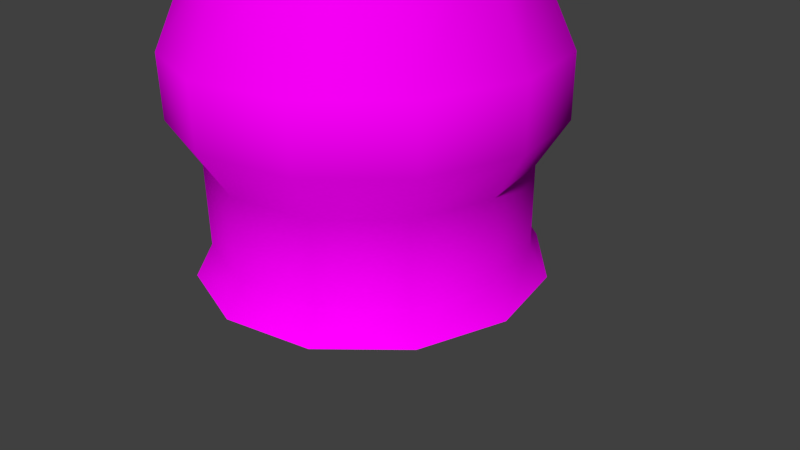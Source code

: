 # Source: Cannontower_1.blend  (saved by Blender 2.76.0; exported with 4.5.12 LTS)
import bpy
from mathutils import Matrix  # noqa: F401  (used for matrix-valued properties, if any)

bpy.ops.wm.read_factory_settings(use_empty=True)
scene = bpy.context.scene
scene.name = 'Scene'

# ---- collections
col_collection_1 = bpy.data.collections.new('Collection 1'); scene.collection.children.link(col_collection_1)

# ---- images (referenced by path relative to the original .blend; pixels are not part of the script)
import os
ASSET_DIR = os.environ.get("B2B_ASSET_DIR", "")  # directory of the original .blend (textures are referenced by path, not embedded)
HERE = os.path.dirname(os.path.abspath(__file__))  # packed textures are extracted next to this script under _unpacked/

def load_image(name, relpath, width, height, colorspace="sRGB"):
    """Load a texture the original file referenced (path relative to the .blend, or extracted next to this script)."""
    p = next((c for c in (os.path.join(HERE, relpath), os.path.join(ASSET_DIR, relpath)) if relpath and os.path.exists(c)), "")
    if p:
        img = bpy.data.images.load(p, check_existing=True)
        img.name = name
    else:  # same state as the original file: an image datablock whose file is absent (Cycles renders it pink)
        img = bpy.data.images.new(name, width, height)
        img.source = "FILE"
        img.filepath = "//" + (relpath or name)
    img.colorspace_settings.name = colorspace
    return img
img_tower_png = load_image('tower.png', 'tower.png', 1024, 1024, 'sRGB')

# ---- materials (node trees are filled in below, after node groups)
mat_material = bpy.data.materials.new('Material')
mat_material.alpha_threshold = 0.0
mat_material.roughness = 0.5
mat_material.line_color = (0.0, 0.0, 0.0, 1.0)
mat_material_001 = bpy.data.materials.new('Material.001')
mat_material_001.alpha_threshold = 0.0
mat_material_001.roughness = 0.5

# ---- material node trees
mat_material_001.use_nodes = True; mat_material_001.node_tree.nodes.clear()
_N = mat_material_001.node_tree.nodes; _L = mat_material_001.node_tree.links
n0 = _N.new('ShaderNodeOutputMaterial'); n0.name = 'Material Output'; n0.location = (300, 300)
n1 = _N.new('ShaderNodeBsdfDiffuse'); n1.name = 'Diffuse BSDF'; n1.location = (10, 300)
n2 = _N.new('ShaderNodeTexImage'); n2.name = 'Image Texture'; n2.location = (-180, 300)
n2.width = 140
n2.image = img_tower_png
_L.new(n1.outputs[0], n0.inputs[0])
_L.new(n2.outputs[0], n1.inputs[0])
n0.is_active_output = True

# ---- world
world_world = bpy.data.worlds.new('World'); scene.world = world_world
world_world.color = (0.05088, 0.05088, 0.05088)
world_world.use_sun_shadow = False
world_world.sun_shadow_jitter_overblur = 0.0
world_world.cycles.sampling_method = 'MANUAL'
world_world.cycles.sample_map_resolution = 256

# ---- cameras
cam_camera = bpy.data.cameras.new('Camera')
cam_camera.clip_end = 100.0
cam_camera.lens = 35.0
cam_camera.sensor_width = 32.0
cam_camera.sensor_height = 18.0
cam_camera.ortho_scale = 7.314
cam_camera.dof.focus_distance = 0.0

# ---- meshes
me_cylinder_000 = bpy.data.meshes.new('Cylinder.000')
me_cylinder_000.from_pydata([(0.4538, 6.754, 1.083), (0.4538, 6.754, -1.24), (0.4538, 6.99, -1.24), (0.4538, 7.429, -0.5675), (0.4538, 7.965, -0.4936), (0.4538, 7.429, 1.083), (0.4538, 7.965, 0.6561), (0.5337, 6.754, -1.24), (0.5337, 6.99, -1.24), (0.5337, 7.429, -0.5675), (0.5337, 7.965, -0.4936), (0.5337, 6.754, 1.083), (0.5337, 7.429, 1.083), (0.5337, 7.965, 0.6561), (-0.001989, 5.117, -1.053), (0.4567, 5.117, -0.9481), (0.8245, 5.117, -0.6548), (1.029, 5.117, -0.2309), (1.029, 5.117, 0.2395), (0.8245, 5.117, 0.6633), (0.4567, 5.117, 0.9567), (-0.001989, 5.117, 1.061), (-0.4606, 5.117, 0.9567), (-0.8284, 5.117, 0.6633), (-1.033, 5.117, 0.2395), (-0.8284, 5.117, -0.6548), (-0.4606, 5.117, -0.9481), (-0.001989, 6.745, -1.053), (0.4567, 6.745, -0.9481), (0.8245, 6.745, -0.6548), (1.029, 6.745, 0.2395), (0.8245, 6.745, 0.6633), (0.4567, 6.745, 0.9567), (-0.001992, 6.745, 1.061), (-0.4606, 6.745, 0.9567), (-0.8284, 6.745, 0.6633), (-1.033, 6.745, 0.2395), (-1.033, 6.745, -0.2309), (-0.8284, 6.745, -0.6548), (-0.4606, 6.745, -0.9481), (-0.001989, 6.745, 0.004276), (1.029, 6.745, -0.2309), (0.5337, 6.99, 1.083), (0.4538, 6.99, 1.083), (-0.5966, 6.99, 1.083), (-0.5166, 6.99, 1.083), (-0.5166, 7.965, 0.6561), (-0.5166, 7.429, 1.083), (-0.5166, 6.754, 1.083), (-0.5166, 7.965, -0.4936), (-0.5166, 7.429, -0.5675), (-0.5166, 6.99, -1.24), (-0.5166, 6.754, -1.24), (-0.5966, 7.965, 0.6561), (-0.5966, 7.429, 1.083), (-0.5966, 7.965, -0.4936), (-0.5966, 7.429, -0.5675), (-0.5966, 6.99, -1.24), (-0.5966, 6.754, -1.24), (-0.5966, 6.754, 1.083), (-1.033, 5.117, -0.2309), (0.5337, 8.093, 0.3112), (0.5337, 8.093, -0.1486), (0.4538, 8.093, 0.3112), (0.4538, 8.093, -0.1486), (-0.5966, 8.093, -0.1486), (-0.5966, 8.093, 0.3112), (-0.5166, 8.093, -0.1486), (-0.5166, 8.093, 0.3112), (0.3651, 6.609, -0.2568), (0.3651, 6.665, -0.2336), (0.3651, 6.688, -0.1775), (0.3651, 6.665, -0.1215), (0.3651, 6.609, -0.09833), (0.3651, 6.553, -0.1215), (0.3651, 6.53, -0.1775), (0.3651, 6.553, -0.2336), (-0.4198, 6.609, -0.2568), (-0.4198, 6.665, -0.2336), (-0.4198, 6.688, -0.1775), (-0.4198, 6.665, -0.1215), (-0.4198, 6.609, -0.09833), (-0.4198, 6.553, -0.1215), (-0.4198, 6.53, -0.1775), (-0.4198, 6.553, -0.2336)], [], [(2, 3, 9, 8), (40, 28, 27), (40, 29, 28), (40, 31, 30), (40, 32, 31), (40, 33, 32), (40, 34, 33), (40, 35, 34), (40, 36, 35), (40, 37, 36), (40, 38, 37), (40, 39, 38), (40, 27, 39), (14, 27, 28, 15), (15, 28, 29, 16), (18, 30, 31, 19), (19, 31, 32, 20), (20, 32, 33, 21), (21, 33, 34, 22), (22, 34, 35, 23), (23, 35, 36, 24), (25, 38, 39, 26), (26, 39, 27, 14), (1, 2, 8, 7), (30, 41, 40), (29, 40, 41), (16, 29, 41, 17), (17, 41, 30, 18), (7, 8, 42, 11), (8, 9, 12, 42), (9, 10, 13, 12), (5, 12, 13, 6), (5, 43, 42, 12), (0, 11, 42, 43), (2, 43, 5, 3), (3, 4, 10, 9), (3, 5, 6, 4), (56, 54, 53, 55), (56, 55, 49, 50), (59, 44, 57, 58), (57, 44, 54, 56), (59, 48, 45, 44), (54, 44, 45, 47), (54, 47, 46, 53), (50, 49, 46, 47), (51, 50, 47, 45), (58, 57, 51, 52), (57, 56, 50, 51), (25, 60, 37, 38), (24, 36, 37, 60), (1, 52, 51, 2), (2, 51, 45, 43), (0, 43, 45, 48), (4, 6, 63, 64), (13, 10, 62, 61), (6, 13, 61, 63), (10, 4, 64, 62), (64, 63, 61, 62), (49, 55, 65, 67), (53, 46, 68, 66), (46, 49, 67, 68), (55, 53, 66, 65), (67, 65, 66, 68), (69, 77, 78, 70), (70, 78, 79, 71), (71, 79, 80, 72), (72, 80, 81, 73), (73, 81, 82, 74), (74, 82, 83, 75), (75, 83, 84, 76), (76, 84, 77, 69)])
me_cylinder_000.polygons.foreach_set('use_smooth', [1, 1, 1, 1, 1, 1, 1, 1, 1, 1, 1, 1, 1, 1, 1, 1, 1, 1, 1, 1, 1, 1, 1, 1, 1, 1, 1, 1, 1, 1, 1, 1, 1, 1, 1, 1, 1, 1, 1, 1, 1, 1, 1, 1, 1, 1, 1, 1, 1, 1, 1, 1, 1, 1, 1, 1, 1, 1, 1, 1, 1, 1, 1, 0, 0, 0, 0, 0, 0, 0, 0])
_uv = me_cylinder_000.uv_layers.new(name='UVTex')
_uv.uv.foreach_set('vector', [0.1457, 0.9674, 0.1457, 0.8625, 0.159, 0.8625, 0.159, 0.9674, 0.7536, 0.7868, 0.8406, 0.9674, 0.7536, 0.9873, 0.7536, 0.7868, 0.9104, 0.9118, 0.8406, 0.9674, 0.7536, 0.7868, 0.9104, 0.6617, 0.9491, 0.7421, 0.7536, 0.7868, 0.8406, 0.6061, 0.9104, 0.6617, 0.7536, 0.7868, 0.7536, 0.5862, 0.8406, 0.6061, 0.7536, 0.7868, 0.6666, 0.6061, 0.7536, 0.5862, 0.7536, 0.7868, 0.5968, 0.6617, 0.6666, 0.6061, 0.7536, 0.7868, 0.5581, 0.7421, 0.5968, 0.6617, 0.7536, 0.7868, 0.5581, 0.8314, 0.5581, 0.7421, 0.7536, 0.7868, 0.5968, 0.9118, 0.5581, 0.8314, 0.7536, 0.7868, 0.6666, 0.9674, 0.5968, 0.9118, 0.7536, 0.7868, 0.7536, 0.9873, 0.6666, 0.9674, 0.5146, 0.6715, 0.9997, 0.6715, 0.9997, 0.7531, 0.5146, 0.7531, 0.5146, 0.7531, 0.9997, 0.7531, 0.9997, 0.8346, 0.5146, 0.8346, 0.5146, 0.7535, 0.9997, 0.7535, 0.9997, 0.8351, 0.5146, 0.8351, 0.5146, 0.8351, 0.9997, 0.8351, 0.9997, 0.9166, 0.5146, 0.9166, 0.5146, 0.9166, 0.9997, 0.9166, 0.9997, 0.9981, 0.5146, 0.9981, 0.5146, 0.8352, 0.9997, 0.8352, 0.9997, 0.9167, 0.5146, 0.9167, 0.5146, 0.5898, 0.9997, 0.5898, 0.9997, 0.6714, 0.5146, 0.6714, 0.5146, 0.6714, 0.9997, 0.6714, 0.9997, 0.7529, 0.5146, 0.7529, 0.5146, 0.916, 0.9997, 0.916, 0.9997, 0.9975, 0.5146, 0.9975, 0.5146, 0.59, 0.9997, 0.59, 0.9997, 0.6715, 0.5146, 0.6715, 0.376, 0.662, 0.376, 0.7234, 0.3968, 0.7234, 0.3968, 0.662, 0.9491, 0.7421, 0.9491, 0.8314, 0.7536, 0.7868, 0.9104, 0.9118, 0.7536, 0.7868, 0.9491, 0.8314, 0.5146, 0.5905, 0.9997, 0.5905, 0.9997, 0.672, 0.5146, 0.672, 0.5146, 0.672, 0.9997, 0.672, 0.9997, 0.7535, 0.5146, 0.7535, 0.4973, 0.5905, 0.4973, 0.645, 0.007045, 0.645, 0.007045, 0.5905, 0.4973, 0.645, 0.3553, 0.7466, 0.007045, 0.7466, 0.007045, 0.645, 0.3553, 0.7466, 0.3397, 0.8705, 0.09706, 0.8705, 0.007045, 0.7466, 0.1457, 0.6054, 0.159, 0.6054, 0.159, 0.6718, 0.1457, 0.6718, 0.376, 0.838, 0.376, 0.7234, 0.3968, 0.7234, 0.3968, 0.838, 0.376, 0.662, 0.3968, 0.662, 0.3968, 0.7234, 0.376, 0.7234, 0.4973, 0.5924, 0.007045, 0.5924, 0.007045, 0.694, 0.3553, 0.694, 0.1457, 0.8625, 0.1457, 0.851, 0.159, 0.851, 0.159, 0.8625, 0.3553, 0.694, 0.007045, 0.694, 0.09706, 0.8178, 0.3397, 0.8178, 0.3553, 0.8216, 0.007045, 0.8216, 0.09706, 0.9455, 0.3397, 0.9455, 0.2432, 0.8625, 0.2432, 0.851, 0.2565, 0.851, 0.2565, 0.8625, 0.007045, 0.6655, 0.007045, 0.72, 0.4973, 0.72, 0.4973, 0.6655, 0.4973, 0.72, 0.007045, 0.72, 0.007045, 0.8216, 0.3553, 0.8216, 0.2035, 0.6607, 0.2244, 0.6607, 0.2244, 0.7222, 0.2035, 0.7222, 0.2035, 0.8367, 0.2035, 0.7222, 0.2244, 0.7222, 0.2244, 0.8367, 0.2432, 0.6054, 0.2565, 0.6054, 0.2565, 0.6718, 0.2432, 0.6718, 0.3553, 0.8443, 0.3397, 0.9682, 0.09706, 0.9682, 0.007045, 0.8443, 0.4973, 0.7427, 0.3553, 0.8443, 0.007045, 0.8443, 0.007045, 0.7427, 0.1023, 0.662, 0.1023, 0.7234, 0.1231, 0.7234, 0.1231, 0.662, 0.2432, 0.9674, 0.2432, 0.8625, 0.2565, 0.8625, 0.2565, 0.9674, 0.5146, 0.916, 0.5146, 0.8345, 0.9997, 0.8345, 0.9997, 0.916, 0.5146, 0.7529, 0.9997, 0.7529, 0.9997, 0.8345, 0.5146, 0.8345, 0.376, 0.662, 0.1231, 0.662, 0.1231, 0.7234, 0.376, 0.7234, 0.323, 0.9674, 0.1611, 0.9674, 0.1611, 0.6054, 0.323, 0.6054, 0.376, 0.662, 0.376, 0.7234, 0.1231, 0.7234, 0.1231, 0.662, 0.3397, 0.8178, 0.09706, 0.8178, 0.1699, 0.8474, 0.2669, 0.8474, 0.09706, 0.8705, 0.3397, 0.8705, 0.2669, 0.9, 0.1699, 0.9, 0.1457, 0.6718, 0.159, 0.6718, 0.159, 0.7256, 0.1457, 0.7256, 0.159, 0.851, 0.1457, 0.851, 0.1457, 0.7972, 0.159, 0.7972, 0.1457, 0.7972, 0.1457, 0.7256, 0.159, 0.7256, 0.159, 0.7972, 0.2565, 0.851, 0.2432, 0.851, 0.2432, 0.7972, 0.2565, 0.7972, 0.2432, 0.6718, 0.2565, 0.6718, 0.2565, 0.7256, 0.2432, 0.7256, 0.09706, 0.9682, 0.3397, 0.9682, 0.2669, 0.9977, 0.1699, 0.9977, 0.3397, 0.9455, 0.09706, 0.9455, 0.1699, 0.975, 0.2669, 0.975, 0.2565, 0.7972, 0.2432, 0.7972, 0.2432, 0.7256, 0.2565, 0.7256, 0.4522, 0.9138, 0.2874, 0.9138, 0.2874, 0.8923, 0.4522, 0.8923, 0.4522, 0.8923, 0.2874, 0.8923, 0.2874, 0.8707, 0.4522, 0.8707, 0.4522, 0.8707, 0.2874, 0.8707, 0.2874, 0.8492, 0.4522, 0.8492, 0.4522, 0.8492, 0.2874, 0.8492, 0.2874, 0.8277, 0.4522, 0.8277, 0.4522, 0.8277, 0.2874, 0.8277, 0.2874, 0.8062, 0.4522, 0.8062, 0.4522, 0.8062, 0.2874, 0.8062, 0.2874, 0.7846, 0.4522, 0.7846, 0.4522, 0.9568, 0.2874, 0.9568, 0.2874, 0.9353, 0.4522, 0.9353, 0.4522, 0.9353, 0.2874, 0.9353, 0.2874, 0.9138, 0.4522, 0.9138])
me_cylinder_000.materials.append(mat_material)
me_cylinder_000.use_remesh_preserve_volume = False
me_cylinder_000.use_remesh_preserve_attributes = False
me_cylinder_000.use_mirror_vertex_groups = False
me_cylinder_000.update()
me_cylinder_001 = bpy.data.meshes.new('Cylinder.001')
me_cylinder_001.from_pydata([(0.1902, 0.4307, -1.663), (0.4016, 0.3664, -1.641), (0.5529, 0.2045, -1.626), (0.6033, -0.01183, -1.621), (0.5395, -0.2245, -1.629), (0.3785, -0.3765, -1.647), (0.1634, -0.4271, -1.67), (-0.04805, -0.3628, -1.692), (-0.1993, -0.2008, -1.707), (-0.2497, 0.01546, -1.712), (-0.1859, 0.2281, -1.704), (-0.02489, 0.3801, -1.686), (-0.036, 0.2172, 0.405), (0.0711, 0.1846, 0.4162), (0.1477, 0.1026, 0.424), (0.1732, -0.00693, 0.4262), (0.1409, -0.1146, 0.4223), (0.05937, -0.1916, 0.4133), (-0.04954, -0.2172, 0.4016), (-0.1566, -0.1847, 0.3904), (-0.2332, -0.1026, 0.3826), (-0.2588, 0.006891, 0.3804), (-0.2265, 0.1146, 0.3843), (-0.1449, 0.1916, 0.3933), (-0.04033, 0.2551, 0.4573), (-0.169, 0.2248, 0.4435), (-0.2654, 0.1339, 0.4328), (-0.3035, 0.006667, 0.4282), (-0.2734, -0.1227, 0.4308), (-0.1829, -0.2197, 0.44), (-0.05633, -0.2581, 0.4533), (0.07234, -0.2278, 0.4671), (0.1687, -0.1369, 0.4777), (0.2069, -0.009661, 0.4823), (0.1767, 0.1198, 0.4797), (0.0862, 0.2167, 0.4705), (-0.09121, 0.3355, 0.9612), (0.0751, 0.2849, 0.9787), (0.194, 0.1576, 0.9907), (0.2337, -0.01254, 0.9942), (0.1835, -0.1798, 0.9881), (0.05689, -0.2993, 0.9742), (-0.1122, -0.3391, 0.956), (-0.2786, -0.2886, 0.9386), (-0.3975, -0.1612, 0.9265), (-0.4372, 0.00892, 0.923), (-0.387, 0.1761, 0.9291), (-0.2603, 0.2957, 0.9431), (-0.2481, 0.256, 1.027), (-0.1013, 0.2905, 1.043), (-0.358, 0.1522, 1.015), (-0.4016, 0.007138, 1.01), (-0.3671, -0.1405, 1.013), (-0.2639, -0.251, 1.024), (-0.1196, -0.2949, 1.039), (0.02717, -0.2603, 1.054), (0.1371, -0.1566, 1.067), (0.1806, -0.01148, 1.072), (0.1462, 0.1361, 1.069), (0.04297, 0.2467, 1.058), (-0.07319, 0.2409, 0.7627), (0.04603, 0.2046, 0.7752), (0.1313, 0.1133, 0.7839), (0.1597, -0.008635, 0.7864), (0.1238, -0.1285, 0.782), (0.03298, -0.2142, 0.772), (-0.08826, -0.2427, 0.759), (-0.2075, -0.2065, 0.7465), (-0.2927, -0.1152, 0.7378), (-0.3212, 0.006751, 0.7354), (-0.2852, 0.1266, 0.7397), (-0.1944, 0.2123, 0.7497), (-0.0618, 0.0006953, 0.5829), (0.2014, 0.1885, -1.843), (0.2923, 0.1609, -1.833), (0.3572, 0.09129, -1.826), (0.3789, -0.001618, -1.824), (0.3515, -0.09295, -1.828), (0.2823, -0.1582, -1.835), (0.19, -0.18, -1.845), (0.09912, -0.1524, -1.855), (0.03416, -0.0828, -1.861), (0.01248, 0.0101, -1.863), (0.0399, 0.1014, -1.86), (0.1091, 0.1667, -1.852), (0.2002, 0.003903, -1.886)], [], [(12, 23, 25, 24), (23, 22, 26, 25), (22, 21, 27, 26), (21, 20, 28, 27), (20, 19, 29, 28), (19, 18, 30, 29), (18, 17, 31, 30), (17, 16, 32, 31), (16, 15, 33, 32), (15, 14, 34, 33), (14, 13, 35, 34), (13, 12, 24, 35), (36, 47, 48, 49), (47, 46, 50, 48), (46, 45, 51, 50), (45, 44, 52, 51), (44, 43, 53, 52), (43, 42, 54, 53), (42, 41, 55, 54), (41, 40, 56, 55), (40, 39, 57, 56), (39, 38, 58, 57), (38, 37, 59, 58), (37, 36, 49, 59), (59, 49, 60, 61), (58, 59, 61, 62), (57, 58, 62, 63), (56, 57, 63, 64), (55, 56, 64, 65), (54, 55, 65, 66), (53, 54, 66, 67), (52, 53, 67, 68), (51, 52, 68, 69), (50, 51, 69, 70), (48, 50, 70, 71), (49, 48, 71, 60), (72, 61, 60), (72, 62, 61), (72, 63, 62), (72, 64, 63), (72, 65, 64), (72, 66, 65), (72, 67, 66), (72, 68, 67), (72, 69, 68), (72, 70, 69), (72, 71, 70), (72, 60, 71), (85, 73, 74), (85, 74, 75), (85, 75, 76), (85, 76, 77), (85, 77, 78), (85, 78, 79), (85, 79, 80), (85, 80, 81), (85, 81, 82), (85, 82, 83), (85, 83, 84), (85, 84, 73), (1, 2, 75, 74), (0, 1, 74, 73), (0, 73, 84, 11), (10, 11, 84, 83), (9, 10, 83, 82), (8, 9, 82, 81), (7, 8, 81, 80), (6, 7, 80, 79), (5, 6, 79, 78), (4, 5, 78, 77), (2, 3, 76, 75), (3, 4, 77, 76), (24, 36, 37, 35), (24, 25, 47, 36), (25, 26, 46, 47), (26, 27, 45, 46), (27, 28, 44, 45), (28, 29, 43, 44), (29, 30, 42, 43), (30, 31, 41, 42), (31, 32, 40, 41), (32, 33, 39, 40), (33, 34, 38, 39), (34, 35, 37, 38), (0, 12, 13, 1), (1, 13, 14, 2), (2, 14, 15, 3), (3, 15, 16, 4), (4, 16, 17, 5), (5, 17, 18, 6), (6, 18, 19, 7), (7, 19, 20, 8), (8, 20, 21, 9), (9, 21, 22, 10), (10, 22, 23, 11), (0, 11, 23, 12)])
me_cylinder_001.polygons.foreach_set('use_smooth', [True] * 96)
_uv = me_cylinder_001.uv_layers.new(name='UVTex')
_uv.uv.foreach_set('vector', [0.7412, 0.1818, 0.7276, 0.1472, 0.7446, 0.1332, 0.7607, 0.1741, 0.7276, 0.1472, 0.7176, 0.1219, 0.7328, 0.1033, 0.7446, 0.1332, 0.7176, 0.1219, 0.7139, 0.1126, 0.7285, 0.09235, 0.7328, 0.1033, 0.7139, 0.1126, 0.7176, 0.1219, 0.7328, 0.1033, 0.7285, 0.09235, 0.7176, 0.1219, 0.7276, 0.1472, 0.7446, 0.1332, 0.7328, 0.1033, 0.7276, 0.1472, 0.7412, 0.1818, 0.7607, 0.1741, 0.7446, 0.1332, 0.7412, 0.1818, 0.7548, 0.2163, 0.7768, 0.2149, 0.7607, 0.1741, 0.7548, 0.2163, 0.7648, 0.2417, 0.7886, 0.2448, 0.7768, 0.2149, 0.7648, 0.2417, 0.7684, 0.2509, 0.7929, 0.2558, 0.7886, 0.2448, 0.7684, 0.2509, 0.7648, 0.2417, 0.7886, 0.2448, 0.7929, 0.2558, 0.7648, 0.2417, 0.7548, 0.2163, 0.7768, 0.2149, 0.7886, 0.2448, 0.7548, 0.2163, 0.7412, 0.1818, 0.7607, 0.1741, 0.7768, 0.2149, 0.9188, 0.1118, 0.8976, 0.05808, 0.9268, 0.05481, 0.9451, 0.1014, 0.8976, 0.05808, 0.8822, 0.01877, 0.9133, 0.02069, 0.9268, 0.05481, 0.8822, 0.01877, 0.8765, 0.004381, 0.9084, 0.008207, 0.9133, 0.02069, 0.8765, 0.004381, 0.8822, 0.01877, 0.9133, 0.02069, 0.9084, 0.008207, 0.8822, 0.01877, 0.8976, 0.05808, 0.9268, 0.05481, 0.9133, 0.02069, 0.8976, 0.05808, 0.9188, 0.1118, 0.9451, 0.1014, 0.9268, 0.05481, 0.9188, 0.1118, 0.94, 0.1655, 0.9635, 0.148, 0.9451, 0.1014, 0.94, 0.1655, 0.9555, 0.2048, 0.9769, 0.1821, 0.9635, 0.148, 0.9555, 0.2048, 0.9611, 0.2192, 0.9819, 0.1946, 0.9769, 0.1821, 0.9611, 0.2192, 0.9555, 0.2048, 0.9769, 0.1821, 0.9819, 0.1946, 0.9555, 0.2048, 0.94, 0.1655, 0.9635, 0.148, 0.9769, 0.1821, 0.94, 0.1655, 0.9188, 0.1118, 0.9451, 0.1014, 0.9635, 0.148, 0.9635, 0.148, 0.9451, 0.1014, 0.9667, 0.09139, 0.9819, 0.1299, 0.9769, 0.1821, 0.9635, 0.148, 0.9819, 0.1299, 0.993, 0.1581, 0.9819, 0.1946, 0.9769, 0.1821, 0.993, 0.1581, 0.9971, 0.1684, 0.9769, 0.1821, 0.9819, 0.1946, 0.9971, 0.1684, 0.993, 0.1581, 0.9635, 0.148, 0.9769, 0.1821, 0.993, 0.1581, 0.9819, 0.1299, 0.9451, 0.1014, 0.9635, 0.148, 0.9819, 0.1299, 0.9667, 0.09139, 0.9268, 0.05481, 0.9451, 0.1014, 0.9667, 0.09139, 0.9516, 0.05289, 0.9133, 0.02069, 0.9268, 0.05481, 0.9516, 0.05289, 0.9405, 0.02471, 0.9084, 0.008207, 0.9133, 0.02069, 0.9405, 0.02471, 0.9364, 0.0144, 0.9133, 0.02069, 0.9084, 0.008207, 0.9364, 0.0144, 0.9405, 0.02471, 0.9268, 0.05481, 0.9133, 0.02069, 0.9405, 0.02471, 0.9516, 0.05289, 0.9451, 0.1014, 0.9268, 0.05481, 0.9516, 0.05289, 0.9667, 0.09139, 0.9934, 0.08041, 0.9819, 0.1299, 0.9667, 0.09139, 0.9934, 0.08041, 0.993, 0.1581, 0.9819, 0.1299, 0.9934, 0.08041, 0.9971, 0.1684, 0.993, 0.1581, 0.9934, 0.08041, 0.993, 0.1581, 0.9971, 0.1684, 0.9934, 0.08041, 0.9819, 0.1299, 0.993, 0.1581, 0.9934, 0.08041, 0.9667, 0.09139, 0.9819, 0.1299, 0.9934, 0.08041, 0.9516, 0.05289, 0.9667, 0.09139, 0.9934, 0.08041, 0.9405, 0.02471, 0.9516, 0.05289, 0.9934, 0.08041, 0.9364, 0.0144, 0.9405, 0.02471, 0.9934, 0.08041, 0.9405, 0.02471, 0.9364, 0.0144, 0.9934, 0.08041, 0.9516, 0.05289, 0.9405, 0.02471, 0.9934, 0.08041, 0.9667, 0.09139, 0.9516, 0.05289, 0.00883, 0.4703, 0.03187, 0.4612, 0.04343, 0.4905, 0.00883, 0.4703, 0.04343, 0.4905, 0.05189, 0.512, 0.00883, 0.4703, 0.05189, 0.512, 0.05498, 0.5199, 0.00883, 0.4703, 0.05498, 0.5199, 0.05189, 0.512, 0.00883, 0.4703, 0.05189, 0.512, 0.04343, 0.4905, 0.00883, 0.4703, 0.04343, 0.4905, 0.03187, 0.4612, 0.00883, 0.4703, 0.03187, 0.4612, 0.02032, 0.4319, 0.00883, 0.4703, 0.02032, 0.4319, 0.01186, 0.4104, 0.00883, 0.4703, 0.01186, 0.4104, 0.00876, 0.4026, 0.00883, 0.4703, 0.00876, 0.4026, 0.01186, 0.4104, 0.00883, 0.4703, 0.01186, 0.4104, 0.02032, 0.4319, 0.00883, 0.4703, 0.02032, 0.4319, 0.03187, 0.4612, 0.1061, 0.5109, 0.1258, 0.5608, 0.05189, 0.512, 0.04343, 0.4905, 0.07921, 0.4426, 0.1061, 0.5109, 0.04343, 0.4905, 0.03187, 0.4612, 0.07921, 0.4426, 0.03187, 0.4612, 0.02032, 0.4319, 0.05231, 0.3743, 0.03261, 0.3243, 0.05231, 0.3743, 0.02032, 0.4319, 0.01186, 0.4104, 0.02541, 0.306, 0.03261, 0.3243, 0.01186, 0.4104, 0.00876, 0.4026, 0.03261, 0.3243, 0.02541, 0.306, 0.00876, 0.4026, 0.01186, 0.4104, 0.05231, 0.3743, 0.03261, 0.3243, 0.01186, 0.4104, 0.02032, 0.4319, 0.07921, 0.4426, 0.05231, 0.3743, 0.02032, 0.4319, 0.03187, 0.4612, 0.1061, 0.5109, 0.07921, 0.4426, 0.03187, 0.4612, 0.04343, 0.4905, 0.1258, 0.5608, 0.1061, 0.5109, 0.04343, 0.4905, 0.05189, 0.512, 0.1258, 0.5608, 0.133, 0.5791, 0.05498, 0.5199, 0.05189, 0.512, 0.133, 0.5791, 0.1258, 0.5608, 0.05189, 0.512, 0.05498, 0.5199, 0.7607, 0.1741, 0.9188, 0.1118, 0.94, 0.1655, 0.7768, 0.2149, 0.7607, 0.1741, 0.7446, 0.1332, 0.8976, 0.05808, 0.9188, 0.1118, 0.7446, 0.1332, 0.7328, 0.1033, 0.8822, 0.01877, 0.8976, 0.05808, 0.7328, 0.1033, 0.7285, 0.09235, 0.8765, 0.004381, 0.8822, 0.01877, 0.7285, 0.09235, 0.7328, 0.1033, 0.8822, 0.01877, 0.8765, 0.004381, 0.7328, 0.1033, 0.7446, 0.1332, 0.8976, 0.05808, 0.8822, 0.01877, 0.7446, 0.1332, 0.7607, 0.1741, 0.9188, 0.1118, 0.8976, 0.05808, 0.7607, 0.1741, 0.7768, 0.2149, 0.94, 0.1655, 0.9188, 0.1118, 0.7768, 0.2149, 0.7886, 0.2448, 0.9555, 0.2048, 0.94, 0.1655, 0.7886, 0.2448, 0.7929, 0.2558, 0.9611, 0.2192, 0.9555, 0.2048, 0.7929, 0.2558, 0.7886, 0.2448, 0.9555, 0.2048, 0.9611, 0.2192, 0.7886, 0.2448, 0.7768, 0.2149, 0.94, 0.1655, 0.9555, 0.2048, 0.07921, 0.4426, 0.7412, 0.1818, 0.7548, 0.2163, 0.1061, 0.5109, 0.1061, 0.5109, 0.7548, 0.2163, 0.7648, 0.2417, 0.1258, 0.5608, 0.1258, 0.5608, 0.7648, 0.2417, 0.7684, 0.2509, 0.133, 0.5791, 0.133, 0.5791, 0.7684, 0.2509, 0.7648, 0.2417, 0.1258, 0.5608, 0.1258, 0.5608, 0.7648, 0.2417, 0.7548, 0.2163, 0.1061, 0.5109, 0.1061, 0.5109, 0.7548, 0.2163, 0.7412, 0.1818, 0.07921, 0.4426, 0.07921, 0.4426, 0.7412, 0.1818, 0.7276, 0.1472, 0.05231, 0.3743, 0.05231, 0.3743, 0.7276, 0.1472, 0.7176, 0.1219, 0.03261, 0.3243, 0.03261, 0.3243, 0.7176, 0.1219, 0.7139, 0.1126, 0.02541, 0.306, 0.02541, 0.306, 0.7139, 0.1126, 0.7176, 0.1219, 0.03261, 0.3243, 0.03261, 0.3243, 0.7176, 0.1219, 0.7276, 0.1472, 0.05231, 0.3743, 0.07921, 0.4426, 0.05231, 0.3743, 0.7276, 0.1472, 0.7412, 0.1818])
me_cylinder_001.materials.append(mat_material)
me_cylinder_001.use_remesh_preserve_volume = False
me_cylinder_001.use_remesh_preserve_attributes = False
me_cylinder_001.use_mirror_vertex_groups = False
me_cylinder_001.update()
me_cylinder_003 = bpy.data.meshes.new('Cylinder.003')
me_cylinder_003.from_pydata([(-0.0005682, 2.0, 0.3625), (0.9994, 1.732, 0.3625), (1.731, 1.0, 0.3625), (1.999, 1.47e-08, 0.3625), (1.731, -1.0, 0.3625), (0.9994, -1.732, 0.3625), (-0.0005678, -2.0, 0.3625), (-1.001, -1.732, 0.3625), (-1.733, -1.0, 0.3625), (-2.001, -8.277e-07, 0.3625), (-1.733, 1.0, 0.3625), (-1.001, 1.732, 0.3625), (-0.0005697, 2.0, 1.449), (0.9994, 1.732, 1.449), (1.731, 1.0, 1.449), (1.999, 2.288e-06, 1.449), (1.731, -1.0, 1.449), (0.9994, -1.732, 1.449), (-0.0005663, -2.0, 1.449), (-1.001, -1.732, 1.449), (-1.733, -1.0, 1.449), (-2.001, -2.385e-06, 1.449), (-1.733, 1.0, 1.449), (-1.001, 1.732, 1.449), (-0.0005682, 2.225, 0.003155), (1.112, 1.927, 0.003155), (1.926, 1.112, 0.003155), (2.224, 4.868e-09, 0.003155), (1.926, -1.112, 0.003155), (1.112, -1.927, 0.003155), (-0.0005677, -2.225, 0.003155), (-1.113, -1.927, 0.003155), (-1.927, -1.112, 0.003155), (-2.226, -9.323e-07, 0.003155), (-1.927, 1.112, 0.003155), (-1.113, 1.927, 0.003155), (-1.182, 2.047, 2.034), (-0.0005699, 2.363, 2.034), (-2.047, 1.182, 2.034), (-2.364, -2.837e-06, 2.034), (-2.047, -1.182, 2.034), (-1.182, -2.047, 2.034), (-0.000566, -2.363, 2.034), (1.181, -2.047, 2.034), (2.046, -1.182, 2.034), (2.363, 2.685e-06, 2.034), (2.046, 1.182, 2.034), (1.181, 2.047, 2.034), (1.181, 2.047, 2.816), (-0.0005699, 2.363, 2.816), (2.046, 1.182, 2.816), (2.363, 2.685e-06, 2.816), (2.046, -1.182, 2.816), (1.181, -2.047, 2.816), (-0.000566, -2.363, 2.816), (-1.182, -2.047, 2.816), (-2.047, -1.182, 2.816), (-2.364, -2.837e-06, 2.816), (-2.047, 1.182, 2.816), (-1.182, 2.047, 2.816), (-0.0005695, 1.739, 4.137), (-0.8702, 1.506, 4.137), (-1.507, 0.8696, 4.137), (-1.74, -2.061e-06, 4.137), (-1.507, -0.8696, 4.137), (-0.8702, -1.506, 4.137), (-0.0005666, -1.739, 4.137), (0.8691, -1.506, 4.137), (1.506, -0.8696, 4.137), (1.739, 2.003e-06, 4.137), (1.506, 0.8696, 4.137), (0.8691, 1.506, 4.137), (-0.0005695, 1.739, 4.671), (0.8691, 1.506, 4.671), (1.506, 0.8696, 4.671), (1.739, 2.003e-06, 4.671), (1.506, -0.8696, 4.671), (0.8691, -1.506, 4.671), (-0.0005666, -1.739, 4.671), (-0.8702, -1.506, 4.671), (-1.507, -0.8696, 4.671), (-1.74, -2.061e-06, 4.671), (-1.507, 0.8696, 4.671), (-0.8702, 1.506, 4.671), (-0.0005697, 2.091, 5.387), (-1.046, 1.811, 5.387), (-1.811, 1.045, 5.387), (-2.091, -2.498e-06, 5.387), (-1.811, -1.045, 5.387), (-1.046, -1.811, 5.387), (-0.0005662, -2.091, 5.387), (1.045, -1.811, 5.387), (1.81, -1.045, 5.387), (2.09, 2.387e-06, 5.387), (1.81, 1.045, 5.387), (1.045, 1.811, 5.387), (-0.0005697, 2.091, 6.065), (1.045, 1.811, 6.065), (1.81, 1.045, 6.065), (2.09, 2.387e-06, 6.065), (1.81, -1.045, 6.065), (1.045, -1.811, 6.065), (-0.0005662, -2.091, 6.065), (-1.046, -1.811, 6.065), (-1.811, -1.045, 6.065), (-2.091, -2.498e-06, 6.065), (-1.811, 1.045, 6.065), (-1.046, 1.811, 6.065), (-0.7506, 1.299, 6.065), (-0.0005694, 1.5, 6.065), (-1.3, 0.7501, 6.065), (-1.501, -1.764e-06, 6.065), (-1.3, -0.7501, 6.065), (-0.7506, -1.299, 6.065), (-0.0005669, -1.5, 6.065), (0.7495, -1.299, 6.065), (1.299, -0.7501, 6.065), (1.5, 1.741e-06, 6.065), (1.299, 0.7501, 6.065), (0.7495, 1.299, 6.065), (-0.0005694, 1.5, 5.394), (0.7495, 1.299, 5.394), (1.299, 0.7501, 5.394), (1.5, 1.741e-06, 5.394), (1.299, -0.7501, 5.394), (0.7495, -1.299, 5.394), (-0.0005669, -1.5, 5.394), (-0.7506, -1.299, 5.394), (-1.3, -0.7501, 5.394), (-1.501, -1.764e-06, 5.394), (-1.3, 0.7501, 5.394), (-0.7506, 1.299, 5.394), (-0.0005683, 1.021e-07, 5.394), (-0.0005694, 1.5, 6.557), (0.7495, 1.299, 6.557), (1.045, 1.811, 6.557), (1.5, 1.741e-06, 6.557), (1.299, 0.7501, 6.557), (1.81, 1.045, 6.557), (2.09, 2.387e-06, 6.557), (0.7495, -1.299, 6.557), (1.299, -0.7501, 6.557), (1.81, -1.045, 6.557), (1.045, -1.811, 6.557), (-0.7506, -1.299, 6.557), (-0.0005669, -1.5, 6.557), (-0.0005662, -2.091, 6.557), (-1.046, -1.811, 6.557), (-1.501, -1.764e-06, 6.557), (-1.3, -0.7501, 6.557), (-1.811, -1.045, 6.557), (-2.091, -2.498e-06, 6.557), (-0.7506, 1.299, 6.557), (-1.3, 0.7501, 6.557), (-1.811, 1.045, 6.557), (-0.0005697, 2.091, 6.557), (-1.046, 1.811, 6.557)], [], [(0, 12, 13, 1), (1, 13, 14, 2), (2, 14, 15, 3), (3, 15, 16, 4), (4, 16, 17, 5), (5, 17, 18, 6), (6, 18, 19, 7), (7, 19, 20, 8), (8, 20, 21, 9), (9, 21, 22, 10), (10, 22, 23, 11), (12, 0, 11, 23), (12, 23, 36, 37), (23, 22, 38, 36), (22, 21, 39, 38), (21, 20, 40, 39), (20, 19, 41, 40), (19, 18, 42, 41), (18, 17, 43, 42), (17, 16, 44, 43), (16, 15, 45, 44), (15, 14, 46, 45), (14, 13, 47, 46), (13, 12, 37, 47), (47, 37, 49, 48), (46, 47, 48, 50), (45, 46, 50, 51), (44, 45, 51, 52), (43, 44, 52, 53), (42, 43, 53, 54), (41, 42, 54, 55), (40, 41, 55, 56), (39, 40, 56, 57), (38, 39, 57, 58), (36, 38, 58, 59), (37, 36, 59, 49), (49, 59, 61, 60), (59, 58, 62, 61), (58, 57, 63, 62), (57, 56, 64, 63), (56, 55, 65, 64), (55, 54, 66, 65), (54, 53, 67, 66), (53, 52, 68, 67), (52, 51, 69, 68), (51, 50, 70, 69), (50, 48, 71, 70), (48, 49, 60, 71), (71, 60, 72, 73), (70, 71, 73, 74), (69, 70, 74, 75), (68, 69, 75, 76), (67, 68, 76, 77), (66, 67, 77, 78), (65, 66, 78, 79), (64, 65, 79, 80), (63, 64, 80, 81), (62, 63, 81, 82), (61, 62, 82, 83), (60, 61, 83, 72), (72, 83, 85, 84), (83, 82, 86, 85), (82, 81, 87, 86), (81, 80, 88, 87), (80, 79, 89, 88), (79, 78, 90, 89), (78, 77, 91, 90), (77, 76, 92, 91), (76, 75, 93, 92), (75, 74, 94, 93), (74, 73, 95, 94), (73, 72, 84, 95), (95, 84, 96, 97), (94, 95, 97, 98), (93, 94, 98, 99), (92, 93, 99, 100), (91, 92, 100, 101), (90, 91, 101, 102), (89, 90, 102, 103), (88, 89, 103, 104), (87, 88, 104, 105), (86, 87, 105, 106), (85, 86, 106, 107), (84, 85, 107, 96), (96, 107, 108, 109), (106, 105, 111, 110), (104, 103, 113, 112), (102, 101, 115, 114), (100, 99, 117, 116), (98, 97, 119, 118), (119, 109, 120, 121), (118, 119, 121, 122), (117, 118, 122, 123), (116, 117, 123, 124), (115, 116, 124, 125), (114, 115, 125, 126), (113, 114, 126, 127), (112, 113, 127, 128), (111, 112, 128, 129), (110, 111, 129, 130), (108, 110, 130, 131), (109, 108, 131, 120), (132, 121, 120), (132, 122, 121), (132, 123, 122), (132, 124, 123), (132, 125, 124), (132, 126, 125), (132, 127, 126), (132, 128, 127), (132, 129, 128), (132, 130, 129), (132, 131, 130), (132, 120, 131), (109, 119, 134, 133), (119, 97, 135, 134), (118, 117, 136, 137), (98, 118, 137, 138), (117, 99, 139, 136), (116, 115, 140, 141), (100, 116, 141, 142), (115, 101, 143, 140), (114, 113, 144, 145), (102, 114, 145, 146), (113, 103, 147, 144), (112, 111, 148, 149), (104, 112, 149, 150), (111, 105, 151, 148), (110, 108, 152, 153), (106, 110, 153, 154), (96, 109, 133, 155), (108, 107, 156, 152), (107, 106, 154, 156), (105, 104, 150, 151), (103, 102, 146, 147), (101, 100, 142, 143), (99, 98, 138, 139), (97, 96, 155, 135), (135, 155, 133, 134), (139, 138, 137, 136), (143, 142, 141, 140), (147, 146, 145, 144), (151, 150, 149, 148), (156, 154, 153, 152), (5, 6, 30, 29), (6, 7, 31, 30), (4, 5, 29, 28), (3, 4, 28, 27), (2, 3, 27, 26), (1, 2, 26, 25), (0, 1, 25, 24), (0, 24, 35, 11), (10, 11, 35, 34), (9, 10, 34, 33), (8, 9, 33, 32), (7, 8, 32, 31)])
me_cylinder_003.polygons.foreach_set('use_smooth', [True] * 156)
_uv = me_cylinder_003.uv_layers.new(name='UVTex')
_uv.uv.foreach_set('vector', [0.4924, 0.3572, 0.4924, 0.4585, 0.4551, 0.4585, 0.4551, 0.3572, 0.4551, 0.3572, 0.4551, 0.4585, 0.4179, 0.4585, 0.4179, 0.3572, 0.4179, 0.3572, 0.4179, 0.4585, 0.3806, 0.4585, 0.3806, 0.3572, 0.3806, 0.3572, 0.3806, 0.4585, 0.3434, 0.4585, 0.3434, 0.3572, 0.3434, 0.3572, 0.3434, 0.4585, 0.3061, 0.4585, 0.3061, 0.3572, 0.3061, 0.3572, 0.3061, 0.4585, 0.2689, 0.4585, 0.2689, 0.3572, 0.2689, 0.3572, 0.2689, 0.4585, 0.2316, 0.4585, 0.2316, 0.3572, 0.2316, 0.3572, 0.2316, 0.4585, 0.1944, 0.4585, 0.1944, 0.3572, 0.1944, 0.3572, 0.1944, 0.4585, 0.1571, 0.4585, 0.1571, 0.3572, 0.1571, 0.3572, 0.1571, 0.4585, 0.1199, 0.4585, 0.1199, 0.3572, 0.1199, 0.3572, 0.1199, 0.4585, 0.08263, 0.4585, 0.08263, 0.3572, 0.04538, 0.4585, 0.04538, 0.3572, 0.08263, 0.3572, 0.08263, 0.4585, 0.04538, 0.4585, 0.08263, 0.4585, 0.08263, 0.513, 0.04538, 0.513, 0.08263, 0.4585, 0.1199, 0.4585, 0.1199, 0.513, 0.08263, 0.513, 0.1199, 0.4585, 0.1571, 0.4585, 0.1571, 0.513, 0.1199, 0.513, 0.1571, 0.4585, 0.1944, 0.4585, 0.1944, 0.513, 0.1571, 0.513, 0.1944, 0.4585, 0.2316, 0.4585, 0.2316, 0.513, 0.1944, 0.513, 0.2316, 0.4585, 0.2689, 0.4585, 0.2689, 0.513, 0.2316, 0.513, 0.2689, 0.4585, 0.3061, 0.4585, 0.3061, 0.513, 0.2689, 0.513, 0.3061, 0.4585, 0.3434, 0.4585, 0.3434, 0.513, 0.3061, 0.513, 0.3434, 0.4585, 0.3806, 0.4585, 0.3806, 0.513, 0.3434, 0.513, 0.3806, 0.4585, 0.4179, 0.4585, 0.4179, 0.513, 0.3806, 0.513, 0.4179, 0.4585, 0.4551, 0.4585, 0.4551, 0.513, 0.4179, 0.513, 0.4551, 0.4585, 0.4924, 0.4585, 0.4924, 0.513, 0.4551, 0.513, 0.4551, 0.513, 0.4924, 0.513, 0.4924, 0.586, 0.4551, 0.586, 0.4179, 0.513, 0.4551, 0.513, 0.4551, 0.586, 0.4179, 0.586, 0.3806, 0.513, 0.4179, 0.513, 0.4179, 0.586, 0.3806, 0.586, 0.3434, 0.513, 0.3806, 0.513, 0.3806, 0.586, 0.3434, 0.586, 0.3061, 0.513, 0.3434, 0.513, 0.3434, 0.586, 0.3061, 0.586, 0.2689, 0.513, 0.3061, 0.513, 0.3061, 0.586, 0.2689, 0.586, 0.2316, 0.513, 0.2689, 0.513, 0.2689, 0.586, 0.2316, 0.586, 0.1944, 0.513, 0.2316, 0.513, 0.2316, 0.586, 0.1944, 0.586, 0.1571, 0.513, 0.1944, 0.513, 0.1944, 0.586, 0.1571, 0.586, 0.1199, 0.513, 0.1571, 0.513, 0.1571, 0.586, 0.1199, 0.586, 0.08263, 0.513, 0.1199, 0.513, 0.1199, 0.586, 0.08263, 0.586, 0.04538, 0.513, 0.08263, 0.513, 0.08263, 0.586, 0.04538, 0.586, 0.04538, 0.586, 0.08263, 0.586, 0.08263, 0.7091, 0.04538, 0.7091, 0.08263, 0.586, 0.1199, 0.586, 0.1199, 0.7091, 0.08263, 0.7091, 0.1199, 0.586, 0.1571, 0.586, 0.1571, 0.7091, 0.1199, 0.7091, 0.1571, 0.586, 0.1944, 0.586, 0.1944, 0.7091, 0.1571, 0.7091, 0.1944, 0.586, 0.2316, 0.586, 0.2316, 0.7091, 0.1944, 0.7091, 0.2316, 0.586, 0.2689, 0.586, 0.2689, 0.7091, 0.2316, 0.7091, 0.2689, 0.586, 0.3061, 0.586, 0.3061, 0.7091, 0.2689, 0.7091, 0.3061, 0.586, 0.3434, 0.586, 0.3434, 0.7091, 0.3061, 0.7091, 0.3434, 0.586, 0.3806, 0.586, 0.3806, 0.7091, 0.3434, 0.7091, 0.3806, 0.586, 0.4179, 0.586, 0.4179, 0.7091, 0.3806, 0.7091, 0.4179, 0.586, 0.4551, 0.586, 0.4551, 0.7091, 0.4179, 0.7091, 0.4551, 0.586, 0.4924, 0.586, 0.4924, 0.7091, 0.4551, 0.7091, 0.4551, 0.7091, 0.4924, 0.7091, 0.4924, 0.7589, 0.4551, 0.7589, 0.4179, 0.7091, 0.4551, 0.7091, 0.4551, 0.7589, 0.4179, 0.7589, 0.3806, 0.7091, 0.4179, 0.7091, 0.4179, 0.7589, 0.3806, 0.7589, 0.3434, 0.7091, 0.3806, 0.7091, 0.3806, 0.7589, 0.3434, 0.7589, 0.3061, 0.7091, 0.3434, 0.7091, 0.3434, 0.7589, 0.3061, 0.7589, 0.2689, 0.7091, 0.3061, 0.7091, 0.3061, 0.7589, 0.2689, 0.7589, 0.2316, 0.7091, 0.2689, 0.7091, 0.2689, 0.7589, 0.2316, 0.7589, 0.1944, 0.7091, 0.2316, 0.7091, 0.2316, 0.7589, 0.1944, 0.7589, 0.1571, 0.7091, 0.1944, 0.7091, 0.1944, 0.7589, 0.1571, 0.7589, 0.1199, 0.7091, 0.1571, 0.7091, 0.1571, 0.7589, 0.1199, 0.7589, 0.08263, 0.7091, 0.1199, 0.7091, 0.1199, 0.7589, 0.08263, 0.7589, 0.04538, 0.7091, 0.08263, 0.7091, 0.08263, 0.7589, 0.04538, 0.7589, 0.04538, 0.7589, 0.08263, 0.7589, 0.08263, 0.8256, 0.04538, 0.8256, 0.08263, 0.7589, 0.1199, 0.7589, 0.1199, 0.8256, 0.08263, 0.8256, 0.1199, 0.7589, 0.1571, 0.7589, 0.1571, 0.8256, 0.1199, 0.8256, 0.1571, 0.7589, 0.1944, 0.7589, 0.1944, 0.8256, 0.1571, 0.8256, 0.1944, 0.7589, 0.2316, 0.7589, 0.2316, 0.8256, 0.1944, 0.8256, 0.2316, 0.7589, 0.2689, 0.7589, 0.2689, 0.8256, 0.2316, 0.8256, 0.2689, 0.7589, 0.3061, 0.7589, 0.3061, 0.8256, 0.2689, 0.8256, 0.3061, 0.7589, 0.3434, 0.7589, 0.3434, 0.8256, 0.3061, 0.8256, 0.3434, 0.7589, 0.3806, 0.7589, 0.3806, 0.8256, 0.3434, 0.8256, 0.3806, 0.7589, 0.4179, 0.7589, 0.4179, 0.8256, 0.3806, 0.8256, 0.4179, 0.7589, 0.4551, 0.7589, 0.4551, 0.8256, 0.4179, 0.8256, 0.4551, 0.7589, 0.4924, 0.7589, 0.4924, 0.8256, 0.4551, 0.8256, 0.4551, 0.8256, 0.4924, 0.8256, 0.4924, 0.8889, 0.4551, 0.8889, 0.4179, 0.8256, 0.4551, 0.8256, 0.4551, 0.8889, 0.4179, 0.8889, 0.3806, 0.8256, 0.4179, 0.8256, 0.4179, 0.8889, 0.3806, 0.8889, 0.3434, 0.8256, 0.3806, 0.8256, 0.3806, 0.8889, 0.3434, 0.8889, 0.3061, 0.8256, 0.3434, 0.8256, 0.3434, 0.8889, 0.3061, 0.8889, 0.2689, 0.8256, 0.3061, 0.8256, 0.3061, 0.8889, 0.2689, 0.8889, 0.2316, 0.8256, 0.2689, 0.8256, 0.2689, 0.8889, 0.2316, 0.8889, 0.1944, 0.8256, 0.2316, 0.8256, 0.2316, 0.8889, 0.1944, 0.8889, 0.1571, 0.8256, 0.1944, 0.8256, 0.1944, 0.8889, 0.1571, 0.8889, 0.1199, 0.8256, 0.1571, 0.8256, 0.1571, 0.8889, 0.1199, 0.8889, 0.08263, 0.8256, 0.1199, 0.8256, 0.1199, 0.8889, 0.08263, 0.8889, 0.04538, 0.8256, 0.08263, 0.8256, 0.08263, 0.8889, 0.04538, 0.8889, 0.7341, 0.8744, 0.6385, 0.8488, 0.6655, 0.8021, 0.7341, 0.8205, 0.5686, 0.7789, 0.543, 0.6834, 0.597, 0.6834, 0.6154, 0.7519, 0.5686, 0.5879, 0.6385, 0.5179, 0.6655, 0.5647, 0.6154, 0.6148, 0.7341, 0.4923, 0.8296, 0.5179, 0.8026, 0.5647, 0.7341, 0.5463, 0.8995, 0.5879, 0.9251, 0.6834, 0.8711, 0.6834, 0.8528, 0.6148, 0.8995, 0.7789, 0.8296, 0.8488, 0.8026, 0.8021, 0.8528, 0.7519, -0.8873, 0.9442, -0.7206, 0.9442, -0.7206, 0.7763, -0.8873, 0.7763, -1.054, 0.9442, -0.8873, 0.9442, -0.8873, 0.7763, -1.054, 0.7763, -1.221, 0.9442, -1.054, 0.9442, -1.054, 0.7763, -1.221, 0.7763, -1.387, 0.9442, -1.221, 0.9442, -1.221, 0.7763, -1.387, 0.7763, -1.554, 0.9442, -1.387, 0.9442, -1.387, 0.7763, -1.554, 0.7763, -1.721, 0.9442, -1.554, 0.9442, -1.554, 0.7763, -1.721, 0.7763, -1.887, 0.9442, -1.721, 0.9442, -1.721, 0.7763, -1.887, 0.7763, -2.054, 0.9442, -1.887, 0.9442, -1.887, 0.7763, -2.054, 0.7763, -2.221, 0.9442, -2.054, 0.9442, -2.054, 0.7763, -2.221, 0.7763, -2.387, 0.9442, -2.221, 0.9442, -2.221, 0.7763, -2.387, 0.7763, -2.554, 0.9442, -2.387, 0.9442, -2.387, 0.7763, -2.554, 0.7763, -2.721, 0.9442, -2.554, 0.9442, -2.554, 0.7763, -2.721, 0.7763, 0.7306, 0.6886, 0.7754, 0.7661, 0.7306, 0.7781, 0.7306, 0.6886, 0.8082, 0.7334, 0.7754, 0.7661, 0.7306, 0.6886, 0.8202, 0.6886, 0.8082, 0.7334, 0.7306, 0.6886, 0.8082, 0.6438, 0.8202, 0.6886, 0.7306, 0.6886, 0.7754, 0.611, 0.8082, 0.6438, 0.7306, 0.6886, 0.7306, 0.599, 0.7754, 0.611, 0.7306, 0.6886, 0.6858, 0.611, 0.7306, 0.599, 0.7306, 0.6886, 0.653, 0.6438, 0.6858, 0.611, 0.7306, 0.6886, 0.641, 0.6886, 0.653, 0.6438, 0.7306, 0.6886, 0.653, 0.7334, 0.641, 0.6886, 0.7306, 0.6886, 0.6858, 0.7661, 0.653, 0.7334, 0.7306, 0.6886, 0.7306, 0.7781, 0.6858, 0.7661, -0.7206, 0.9442, -0.8873, 0.9442, -0.8873, 1.067, -0.7206, 1.067, 1.616, 0.5231, 1.732, 0.5231, 1.732, 0.6198, 1.616, 0.6198, -1.054, 0.9442, -1.221, 0.9442, -1.221, 1.067, -1.054, 1.067, 1.489, 0.8404, 1.489, 0.7245, 1.586, 0.7245, 1.586, 0.8404, 1.491, 0.4184, 1.616, 0.4184, 1.616, 0.5231, 1.491, 0.5231, -1.387, 0.9442, -1.554, 0.9442, -1.554, 1.067, -1.387, 1.067, 1.586, 0.7437, 1.586, 0.6278, 1.683, 0.6278, 1.683, 0.7437, 1.683, 0.7437, 1.683, 0.6278, 1.779, 0.6278, 1.779, 0.7437, -1.721, 0.9442, -1.887, 0.9442, -1.887, 1.067, -1.721, 1.067, 1.491, 0.5231, 1.616, 0.5231, 1.616, 0.6278, 1.491, 0.6278, 1.491, 0.6278, 1.365, 0.6278, 1.365, 0.5231, 1.491, 0.5231, -2.054, 0.9442, -2.221, 0.9442, -2.221, 1.067, -2.054, 1.067, 0.1944, 0.8889, 0.1944, 0.8889, 0.1944, 0.9348, 0.1944, 0.9348, 1.365, 0.7533, 1.365, 0.6278, 1.47, 0.6278, 1.47, 0.7533, -2.387, 0.9442, -2.554, 0.9442, -2.554, 1.067, -2.387, 1.067, 1.47, 0.6278, 1.586, 0.6278, 1.586, 0.7245, 1.47, 0.7245, 1.491, 0.5231, 1.365, 0.5231, 1.365, 0.4184, 1.491, 0.4184, 1.616, 0.4264, 1.732, 0.4264, 1.732, 0.5231, 1.616, 0.5231, 0.08263, 0.8889, 0.1199, 0.8889, 0.1199, 0.9348, 0.08263, 0.9348, 0.1571, 0.8889, 0.1944, 0.8889, 0.1944, 0.9348, 0.1571, 0.9348, 0.2316, 0.8889, 0.2689, 0.8889, 0.2689, 0.9348, 0.2316, 0.9348, 0.3061, 0.8889, 0.3434, 0.8889, 0.3434, 0.9348, 0.3061, 0.9348, 0.3806, 0.8889, 0.4179, 0.8889, 0.4179, 0.9348, 0.3806, 0.9348, 0.4551, 0.8889, 0.4924, 0.8889, 0.4924, 0.9348, 0.4551, 0.9348, 0.8296, 0.8488, 0.7341, 0.8744, 0.7341, 0.8205, 0.8026, 0.8021, 0.9251, 0.6834, 0.8995, 0.7789, 0.8528, 0.7519, 0.8711, 0.6834, 0.8296, 0.5179, 0.8995, 0.5879, 0.8528, 0.6148, 0.8026, 0.5647, 0.6385, 0.5179, 0.7341, 0.4923, 0.7341, 0.5463, 0.6655, 0.5647, 0.543, 0.6834, 0.5686, 0.5879, 0.6154, 0.6148, 0.597, 0.6834, 0.6385, 0.8488, 0.5686, 0.7789, 0.6154, 0.7519, 0.6655, 0.8021, 0.3061, 0.3572, 0.2689, 0.3572, 0.2689, 0.3237, 0.3061, 0.3237, 0.2689, 0.3572, 0.2316, 0.3572, 0.2316, 0.3237, 0.2689, 0.3237, 0.3434, 0.3572, 0.3061, 0.3572, 0.3061, 0.3237, 0.3434, 0.3237, 0.3806, 0.3572, 0.3434, 0.3572, 0.3434, 0.3237, 0.3806, 0.3237, 0.4179, 0.3572, 0.3806, 0.3572, 0.3806, 0.3237, 0.4179, 0.3237, 0.4551, 0.3572, 0.4179, 0.3572, 0.4179, 0.3237, 0.4551, 0.3237, 0.4924, 0.3572, 0.4551, 0.3572, 0.4551, 0.3237, 0.4924, 0.3237, 0.04538, 0.3572, 0.04538, 0.3237, 0.08263, 0.3237, 0.08263, 0.3572, 0.1199, 0.3572, 0.08263, 0.3572, 0.08263, 0.3237, 0.1199, 0.3237, 0.1571, 0.3572, 0.1199, 0.3572, 0.1199, 0.3237, 0.1571, 0.3237, 0.1944, 0.3572, 0.1571, 0.3572, 0.1571, 0.3237, 0.1944, 0.3237, 0.2316, 0.3572, 0.1944, 0.3572, 0.1944, 0.3237, 0.2316, 0.3237])
me_cylinder_003.materials.append(mat_material_001)
me_cylinder_003.use_remesh_preserve_volume = False
me_cylinder_003.use_remesh_preserve_attributes = False
me_cylinder_003.use_mirror_vertex_groups = False
me_cylinder_003.update()

# ---- objects
ob_cannon = bpy.data.objects.new('Cannon', me_cylinder_000)
ob_cannon_001 = bpy.data.objects.new('Cannon.001', me_cylinder_001)
ob_camera = bpy.data.objects.new('Camera', cam_camera)
ob_tower = bpy.data.objects.new('Tower', me_cylinder_003)

# ---- transforms, parenting, visibility, modifiers, constraints
ob_cannon.location = (1.791e-24, -2.687e-14, 0.0)
ob_cannon.rotation_euler = (1.571, -2.22e-16, -10.81)
ob_cannon.lineart.crease_threshold = 0.0
_vg = ob_cannon.vertex_groups.new(name='whole')
_vg.add([0, 1, 2, 3, 4, 5, 6, 7, 8, 9, 10, 11, 12, 13, 42, 43, 44, 45, 46, 47, 48, 49, 50, 51, 52, 53, 54, 55, 56, 57, 58, 59, 61, 62, 63, 64, 65, 66, 67, 68], 1.0, 'REPLACE')
_vg = ob_cannon.vertex_groups.new(name='barrel')
_m = ob_cannon.modifiers.new('Armature', 'ARMATURE')
_m.use_deform_preserve_volume = True
_m = ob_cannon.modifiers.new('Armature.001', 'ARMATURE')
ob_cannon_001.parent = ob_cannon
ob_cannon_001.matrix_parent_inverse = Matrix(((1.0, 2.22e-16, 2.22e-16, -1.791e-24), (-2.22e-16, -6.398e-07, 1.0, -1.719e-20), (2.22e-16, -1.0, -6.398e-07, -2.687e-14), (0.0, 0.0, 0.0, 1.0)))
ob_cannon_001.location = (0.0, 0.0, 8.007)
ob_cannon_001.lineart.crease_threshold = 0.0
_vg = ob_cannon_001.vertex_groups.new(name='whole')
_vg.add([0, 1, 2, 3, 4, 5, 6, 7, 8, 9, 10, 11, 12, 13, 14, 15, 16, 17, 18, 19, 20, 21, 22, 23, 24, 25, 26, 27, 28, 29, 30, 31, 32, 33, 34, 35, 36, 37, 38, 39, 40, 41, 42, 43, 44, 45, 46, 47, 48, 49, 50, 51, 52, 53, 54, 55, 56, 57, 58, 59, 60, 61, 62, 63, 64, 65, 66, 67, 68, 69, 70, 71, 72, 73, 74, 75, 76, 77, 78, 79, 80, 81, 82, 83, 84, 85], 1.0, 'REPLACE')
_vg = ob_cannon_001.vertex_groups.new(name='barrel')
_vg.add([0, 1, 2, 3, 4, 5, 6, 7, 8, 9, 10, 11, 12, 13, 14, 15, 16, 17, 18, 19, 20, 21, 22, 23, 24, 25, 26, 27, 28, 29, 30, 31, 32, 33, 34, 35, 36, 37, 38, 39, 40, 41, 42, 43, 44, 45, 46, 47, 48, 49, 50, 51, 52, 53, 54, 55, 56, 57, 58, 59, 60, 61, 62, 63, 64, 65, 66, 67, 68, 69, 70, 71, 72, 73, 74, 75, 76, 77, 78, 79, 80, 81, 82, 83, 84, 85], 1.0, 'REPLACE')
_m = ob_cannon_001.modifiers.new('Armature', 'ARMATURE')
_m.use_deform_preserve_volume = True
_m = ob_cannon_001.modifiers.new('Armature.001', 'ARMATURE')
ob_camera.location = (7.481, -6.508, 5.344)
ob_camera.rotation_euler = (1.109, 0.01082, 0.8149)
ob_camera.lock_rotations_4d = False
ob_camera.empty_display_type = 'ARROWS'
ob_camera.color = (0.0, 0.0, 0.0, 0.0)
ob_camera.display_type = 'WIRE'
ob_camera.lineart.crease_threshold = 0.0
ob_tower.location = (0.0, 0.0, 0.0)
ob_tower.lineart.crease_threshold = 0.0

# ---- collection membership
col_collection_1.objects.link(ob_cannon)
col_collection_1.objects.link(ob_cannon_001)
col_collection_1.objects.link(ob_camera)
col_collection_1.objects.link(ob_tower)

# ---- scene / render settings (as saved in the file)
scene.camera = ob_camera
scene.frame_start = 1; scene.frame_end = 250; scene.frame_set(1)
scene.render.engine = 'CYCLES'
scene.render.image_settings.color_mode = 'RGB'
scene.render.image_settings.compression = 90
scene.render.resolution_percentage = 50
scene.render.dither_intensity = 0.0
scene.render.bake_margin = 2
scene.render.bake_bias = 0.0
scene.cycles.use_denoising = False
scene.cycles.samples = 10
scene.cycles.sampling_pattern = 'TABULATED_SOBOL'
scene.cycles.light_sampling_threshold = 0.0
scene.cycles.use_adaptive_sampling = False
scene.cycles.use_light_tree = False
scene.cycles.blur_glossy = 0.0
scene.cycles.volume_bounces = 1
scene.cycles.pixel_filter_type = 'GAUSSIAN'
scene.cycles.sample_clamp_indirect = 0.0
scene.view_settings.view_transform = 'Standard'
bpy.context.view_layer.update()

# ---- added for rendering (the .blend has no usable light): sun
light_auto_sun = bpy.data.lights.new('AutoSun', 'SUN')
light_auto_sun.energy = 3.0
light_auto_sun.angle = 0.0523599
ob_auto_sun = bpy.data.objects.new('AutoSun', light_auto_sun)
scene.collection.objects.link(ob_auto_sun)
ob_auto_sun.rotation_euler = (0.872665, 0.174533, 0.523599)
bpy.context.view_layer.update()
